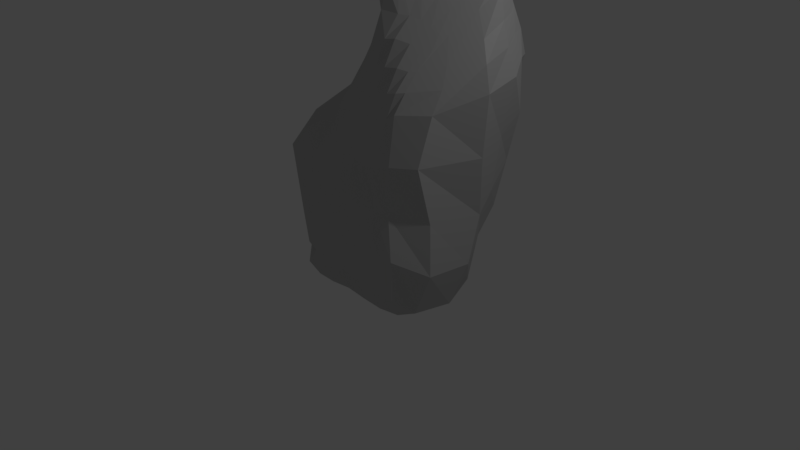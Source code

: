 # Source: batu2.blend  (saved by Blender 2.78.0; exported with 4.5.12 LTS)
import bpy
from mathutils import Matrix  # noqa: F401  (used for matrix-valued properties, if any)

bpy.ops.wm.read_factory_settings(use_empty=True)
scene = bpy.context.scene
scene.name = 'Scene'

# ---- collections
col_collection_1 = bpy.data.collections.new('Collection 1'); scene.collection.children.link(col_collection_1)

# ---- materials (node trees are filled in below, after node groups)
mat_batu_001 = bpy.data.materials.new('batu.001')
mat_batu_001.alpha_threshold = 0.0
mat_batu_001.use_transparent_shadow = False
mat_batu_001.diffuse_color = (0.5277, 0.5277, 0.5277, 1.0)
mat_batu_001.roughness = 0.5

# ---- material node trees

# ---- world
world_world = bpy.data.worlds.new('World'); scene.world = world_world
world_world.color = (0.05088, 0.05088, 0.05088)
world_world.use_sun_shadow = False
world_world.sun_shadow_jitter_overblur = 0.0
world_world.cycles.sampling_method = 'MANUAL'

# ---- cameras
cam_camera = bpy.data.cameras.new('Camera')
cam_camera.clip_end = 100.0
cam_camera.lens = 35.0
cam_camera.sensor_width = 32.0
cam_camera.sensor_height = 18.0
cam_camera.ortho_scale = 7.314
cam_camera.dof.focus_distance = 0.0
cam_camera.dof.aperture_fstop = 128.0

# ---- lights
light_lamp = bpy.data.lights.new('Lamp', 'POINT')
light_lamp.transmission_factor = 0.0
light_lamp.cutoff_distance = 30.0
light_lamp.energy = 100.0
light_lamp.shadow_buffer_clip_start = 1.001
light_lamp.shadow_soft_size = 0.1
light_lamp.shadow_maximum_resolution = 0.006
light_lamp.use_absolute_resolution = True

# ---- meshes
me_cube_013 = bpy.data.meshes.new('Cube.013')
me_cube_013.from_pydata([(-0.7834, -0.5558, -0.9449), (-0.4572, -0.4294, 0.5548), (-0.8909, 0.6524, -0.8084), (-0.9383, 0.5208, 1.017), (1.001, -0.7564, -0.9832), (0.8406, -0.5467, 1.194), (0.9387, 0.6722, -0.8053), (1.39, 0.8927, 1.674), (0.005357, 0.7694, -0.8628), (-0.6571, 0.6447, 1.584), (-0.000809, -0.6401, -0.9708), (0.07467, -0.413, 1.001), (0.8887, 0.07661, 1.973), (1.195, 0.7849, 2.624), (0.03237, 0.9608, 2.575), (0.337, -0.01676, 2.123), (-1.168, 0.107, -1.211), (-0.8527, -0.5688, -0.111), (-0.9204, 0.3102, 0.8788), (-1.054, 0.6535, 0.05163), (-0.4247, 0.7289, -0.8679), (0.2192, 0.9825, 1.569), (1.203, 0.9546, 0.3733), (1.217, 0.01035, -1.239), (1.537, 0.1982, 1.429), (0.9001, -0.698, 0.06437), (0.4921, -0.6942, -1.026), (-0.1813, -0.4184, 0.7932), (0.47, 0.7431, -0.8693), (-0.7919, 0.5757, 1.325), (-0.4364, -0.5886, -1.022), (0.5398, -0.5159, 1.067), (-0.4039, 0.132, 1.447), (0.0006283, -0.004506, -1.414), (-0.1005, -0.6777, 0.1141), (-0.2268, 1.03, 0.1877), (0.7626, 0.9235, 2.836), (0.9554, 0.5396, 2.474), (0.6192, 0.06714, 2.09), (-0.2509, 0.1155, 2.696), (-0.2671, 0.8796, 2.002), (1.246, 0.8367, 2.161), (0.229, -0.2598, 1.553), (0.8584, -0.232, 1.615), (0.6313, -0.3087, 1.625), (1.344, 0.2926, 1.974), (-0.1248, 0.1633, 1.981), (0.3054, 0.4896, 2.833), (-0.6911, 0.8435, 0.1575), (0.4942, -0.7539, 0.05588), (-0.6726, -0.0005507, -1.433), (0.6647, 1.337, 2.172), (-0.5971, 0.1448, 1.156), (0.6606, -0.001764, -1.429), (-0.4331, -0.6385, -0.0201), (1.353, 0.3402, -0.1055), (0.4308, 1.153, 0.2704), (-1.784, 0.06045, 0.01139), (-0.98, -0.3662, -1.091), (-0.726, -0.4521, 0.2844), (-0.9714, 0.4937, 0.9791), (-1.03, 0.7765, -0.3622), (-0.6528, 0.6923, -0.8493), (1.188, 1.198, 1.615), (1.137, 0.8364, -0.2127), (1.105, 0.4471, -1.117), (1.25, -0.3768, 1.249), (1.042, -0.7933, -0.4468), (0.7527, -0.7248, -1.026), (-0.309, -0.4277, 0.6714), (0.2331, 0.761, -0.8682), (-0.7244, 0.6055, 1.459), (-0.2203, -0.6136, -0.9957), (0.3071, -0.4648, 1.032), (-0.1692, -0.2528, 1.263), (-0.002269, -0.5552, -1.316), (-0.04943, -0.6672, -0.4206), (-0.0792, 1.06, -0.3389), (1.125, 0.8738, 2.771), (0.864, 0.2777, 2.218), (0.4721, 0.03241, 2.119), (0.05349, 0.08469, 2.402), (-0.02829, 0.9788, 2.236), (1.314, 0.8421, 1.943), (0.2863, -0.1722, 1.86), (0.8544, -0.3974, 1.417), (-1.138, 0.4232, -1.122), (-0.8485, -0.57, -0.5252), (-0.6399, -0.1869, 0.7295), (-1.083, 0.5022, 0.5911), (-0.2108, 0.756, -0.8688), (-0.4866, 0.7372, 1.701), (1.347, 0.9725, 1.009), (1.169, -0.523, -1.177), (1.514, 0.6601, 1.526), (0.9166, -0.7027, 0.6502), (0.2412, -0.6664, -1.002), (-0.06247, -0.4112, 0.9026), (0.7228, 0.7187, -0.8545), (-0.8624, 0.5472, 1.178), (-0.638, -0.5688, -1.012), (0.707, -0.5398, 1.118), (-0.6066, 0.5113, 1.568), (-0.003371, 0.5598, -1.321), (-0.01955, -0.56, 0.5229), (-0.7368, 0.5191, 1.05), (0.2935, 1.055, 2.711), (1.131, 0.7993, 2.682), (0.7655, 0.07966, 2.035), (-0.2407, 0.3664, 2.832), (-0.5064, 0.7337, 1.814), (1.205, 0.8126, 2.362), (0.1665, -0.3366, 1.285), (0.9038, -0.06481, 1.794), (0.6343, -0.116, 1.86), (0.5998, -0.4307, 1.356), (0.4214, -0.2996, 1.592), (0.7693, -0.2721, 1.608), (1.142, 0.4205, 2.232), (1.499, 0.174, 1.751), (1.13, -0.04279, 1.708), (1.315, 0.644, 2.115), (-0.152, 0.1191, 2.397), (-0.2603, 0.1549, 1.715), (-0.2864, 0.5155, 2.013), (0.01525, -0.1299, 1.755), (0.4093, 0.2824, 2.484), (0.5074, 0.8131, 3.041), (0.6856, 0.5922, 2.696), (-0.02269, 0.2926, 2.845), (-0.4772, 0.9354, 0.1785), (-0.8754, 0.7556, 0.1116), (-0.5421, 0.987, -0.3511), (-0.9318, 0.5171, 0.8527), (0.1934, -0.7265, 0.0942), (0.703, -0.7394, 0.05386), (0.5046, -0.7286, -0.4754), (0.4669, -0.6758, 0.5445), (-0.5914, -0.5483, -1.352), (-0.5865, 0.5305, -1.331), (-0.9537, 0.02261, -1.371), (-0.3337, -0.001884, -1.43), (0.6981, 1.182, 2.484), (0.5629, 1.232, 1.862), (1.19, 0.9323, 2.24), (0.1286, 1.203, 2.065), (-0.3548, -0.2626, 1.054), (-0.7573, 0.4914, 1.32), (-0.4912, 0.1191, 1.29), (-0.7406, 0.2084, 1.018), (0.5921, -0.5617, -1.351), (0.5883, 0.5468, -1.337), (0.3306, -0.004145, -1.43), (0.9578, 0.002395, -1.381), (-0.6167, -0.6131, -0.08057), (-0.2749, -0.6551, 0.04995), (-0.4258, -0.6183, -0.5133), (-0.3212, -0.5257, 0.3939), (1.309, -0.4378, 0.001574), (1.331, 0.5558, 0.1402), (1.393, 0.1252, -0.6658), (1.456, 0.2257, 0.6648), (0.9365, 1.153, 0.317), (0.07981, 1.108, 0.2307), (0.53, 1.032, -0.299), (0.3148, 0.9496, 0.9149), (-1.457, 0.3501, -0.01733), (-1.68, -0.08556, 0.03602), (-1.542, 0.2827, -0.7115), (-1.477, 0.1861, 0.5182), (-1.275, -0.1537, 0.4041), (-1.239, -0.225, -0.5869), (-1.453, 0.5388, -0.6255), (-0.3995, 0.6017, 1.082), (0.1985, 1.059, -0.3161), (0.9624, 0.98, -0.2819), (1.383, 0.6138, 0.8148), (1.208, 0.4919, -0.4738), (1.385, -0.499, -0.6103), (-0.1761, -0.5428, 0.4544), (-0.2434, -0.642, -0.4661), (-0.6329, -0.5932, -0.5445), (0.8804, 0.5108, -1.272), (0.2943, 0.5565, -1.337), (0.294, -0.5595, -1.34), (-0.8698, 0.5023, 1.157), (-0.6748, 0.4899, 1.443), (-0.2673, -0.2592, 1.164), (-0.2098, 0.928, 1.893), (1.232, 1.038, 1.95), (1.186, 0.7943, 2.553), (-0.2988, 0.5594, -1.339), (-0.8765, 0.4707, -1.256), (-0.8466, -0.5219, -1.278), (0.6554, -0.7049, 0.5936), (0.8005, -0.763, -0.481), (0.2201, -0.6972, -0.4435), (-1.005, 0.5159, 0.7237), (-0.7928, 0.8955, -0.3556), (-0.313, 1.038, -0.3472), (0.01696, 0.5766, 3.026), (0.9212, 0.8876, 2.909), (0.666, 0.3205, 2.378), (-0.05999, -0.1926, 1.516), (-0.4477, 0.5001, 1.791), (-0.1347, 0.482, 2.348), (1.417, 0.6147, 1.842), (1.213, -0.1941, 1.486), (0.9809, 0.1237, 1.977), (0.7537, -0.4461, 1.398), (0.3724, -0.3831, 1.313), (0.4455, -0.1631, 1.891), (0.8032, -0.08466, 1.818), (1.227, 0.679, 2.442), (0.06609, -0.01936, 2.129), (0.1665, 0.1738, 2.487), (-0.8569, 0.5155, 0.9679), (0.2169, -0.6078, 0.56), (-0.2984, -0.5665, -1.341), (0.2358, 1.215, 2.38), (-0.4771, -0.2456, 0.8896), (0.901, -0.5574, -1.307), (-0.5069, -0.4933, 0.3434), (1.242, -0.5724, 0.6889), (0.987, 1.115, 0.8963), (-1.231, 0.3986, 0.5378)], [], [(225, 60, 3, 89), (224, 63, 7, 92), (223, 66, 5, 95), (222, 69, 1, 59), (221, 93, 4, 68), (220, 88, 1, 69), (219, 82, 14, 106), (218, 75, 10, 72), (217, 73, 11, 104), (216, 71, 9, 105), (215, 81, 15, 80), (214, 84, 15, 81), (213, 111, 13, 107), (212, 113, 12, 108), (211, 114, 38, 80), (210, 115, 44, 116), (209, 85, 43, 117), (208, 118, 37, 79), (207, 119, 45, 120), (206, 83, 41, 121), (205, 122, 39, 109), (204, 123, 46, 124), (203, 112, 42, 125), (202, 126, 38, 108), (201, 127, 47, 128), (200, 109, 39, 129), (199, 130, 35, 77), (198, 131, 48, 132), (197, 99, 29, 133), (196, 134, 34, 76), (195, 135, 49, 136), (194, 101, 31, 137), (193, 138, 30, 100), (192, 139, 50, 140), (191, 103, 33, 141), (190, 142, 36, 78), (189, 143, 51, 144), (188, 110, 40, 145), (187, 146, 27, 97), (186, 147, 52, 148), (185, 60, 18, 149), (184, 150, 26, 96), (183, 151, 53, 152), (182, 65, 23, 153), (181, 154, 17, 87), (180, 155, 54, 156), (179, 97, 27, 157), (178, 158, 25, 67), (177, 159, 55, 160), (176, 94, 24, 161), (175, 162, 22, 64), (174, 163, 56, 164), (173, 91, 21, 165), (172, 166, 19, 61), (171, 167, 57, 168), (170, 88, 18, 169), (167, 170, 169, 57), (17, 59, 170, 167), (59, 1, 88, 170), (58, 171, 168, 16), (0, 87, 171, 58), (87, 17, 167, 171), (86, 172, 61, 2), (16, 168, 172, 86), (168, 57, 166, 172), (163, 173, 165, 56), (35, 105, 173, 163), (105, 9, 91, 173), (70, 174, 164, 28), (8, 77, 174, 70), (77, 35, 163, 174), (98, 175, 64, 6), (28, 164, 175, 98), (164, 56, 162, 175), (159, 176, 161, 55), (22, 92, 176, 159), (92, 7, 94, 176), (65, 177, 160, 23), (6, 64, 177, 65), (64, 22, 159, 177), (93, 178, 67, 4), (23, 160, 178, 93), (160, 55, 158, 178), (155, 179, 157, 54), (34, 104, 179, 155), (104, 11, 97, 179), (72, 180, 156, 30), (10, 76, 180, 72), (76, 34, 155, 180), (100, 181, 87, 0), (30, 156, 181, 100), (156, 54, 154, 181), (151, 182, 153, 53), (28, 98, 182, 151), (98, 6, 65, 182), (103, 183, 152, 33), (8, 70, 183, 103), (70, 28, 151, 183), (75, 184, 96, 10), (33, 152, 184, 75), (152, 53, 150, 184), (147, 185, 149, 52), (29, 99, 185, 147), (99, 3, 60, 185), (102, 186, 148, 32), (9, 71, 186, 102), (71, 29, 147, 186), (74, 187, 97, 11), (32, 148, 187, 74), (148, 52, 146, 187), (143, 188, 145, 51), (21, 91, 188, 143), (91, 9, 110, 188), (83, 189, 144, 41), (7, 63, 189, 83), (63, 21, 143, 189), (111, 190, 78, 13), (41, 144, 190, 111), (144, 51, 142, 190), (139, 191, 141, 50), (20, 90, 191, 139), (90, 8, 103, 191), (86, 192, 140, 16), (2, 62, 192, 86), (62, 20, 139, 192), (58, 193, 100, 0), (16, 140, 193, 58), (140, 50, 138, 193), (135, 194, 137, 49), (25, 95, 194, 135), (95, 5, 101, 194), (68, 195, 136, 26), (4, 67, 195, 68), (67, 25, 135, 195), (96, 196, 76, 10), (26, 136, 196, 96), (136, 49, 134, 196), (131, 197, 133, 48), (19, 89, 197, 131), (89, 3, 99, 197), (62, 198, 132, 20), (2, 61, 198, 62), (61, 19, 131, 198), (90, 199, 77, 8), (20, 132, 199, 90), (132, 48, 130, 199), (127, 200, 129, 47), (36, 106, 200, 127), (106, 14, 109, 200), (107, 201, 128, 37), (13, 78, 201, 107), (78, 36, 127, 201), (79, 202, 108, 12), (37, 128, 202, 79), (128, 47, 126, 202), (123, 203, 125, 46), (32, 74, 203, 123), (74, 11, 112, 203), (110, 204, 124, 40), (9, 102, 204, 110), (102, 32, 123, 204), (82, 205, 109, 14), (40, 124, 205, 82), (124, 46, 122, 205), (119, 206, 121, 45), (24, 94, 206, 119), (94, 7, 83, 206), (85, 207, 120, 43), (5, 66, 207, 85), (66, 24, 119, 207), (113, 208, 79, 12), (43, 120, 208, 113), (120, 45, 118, 208), (115, 209, 117, 44), (31, 101, 209, 115), (101, 5, 85, 209), (112, 210, 116, 42), (11, 73, 210, 112), (73, 31, 115, 210), (84, 211, 80, 15), (42, 116, 211, 84), (116, 44, 114, 211), (114, 212, 108, 38), (44, 117, 212, 114), (117, 43, 113, 212), (118, 213, 107, 37), (45, 121, 213, 118), (121, 41, 111, 213), (122, 214, 81, 39), (46, 125, 214, 122), (125, 42, 84, 214), (126, 215, 80, 38), (47, 129, 215, 126), (129, 39, 81, 215), (130, 216, 105, 35), (48, 133, 216, 130), (133, 29, 71, 216), (134, 217, 104, 34), (49, 137, 217, 134), (137, 31, 73, 217), (138, 218, 72, 30), (50, 141, 218, 138), (141, 33, 75, 218), (142, 219, 106, 36), (51, 145, 219, 142), (145, 40, 82, 219), (146, 220, 69, 27), (52, 149, 220, 146), (149, 18, 88, 220), (150, 221, 68, 26), (53, 153, 221, 150), (153, 23, 93, 221), (154, 222, 59, 17), (54, 157, 222, 154), (157, 27, 69, 222), (158, 223, 95, 25), (55, 161, 223, 158), (161, 24, 66, 223), (162, 224, 92, 22), (56, 165, 224, 162), (165, 21, 63, 224), (166, 225, 89, 19), (57, 169, 225, 166), (169, 18, 60, 225)])
me_cube_013.materials.append(mat_batu_001)
me_cube_013.use_remesh_preserve_volume = False
me_cube_013.use_remesh_preserve_attributes = False
me_cube_013.use_mirror_vertex_groups = False
me_cube_013.update()

# ---- objects
ob_lamp = bpy.data.objects.new('Lamp', light_lamp)
ob_camera = bpy.data.objects.new('Camera', cam_camera)
ob_cube_037 = bpy.data.objects.new('Cube.037', me_cube_013)

# ---- transforms, parenting, visibility, modifiers, constraints
ob_lamp.location = (4.076, 1.005, 5.904)
ob_lamp.rotation_euler = (0.6503, 0.05522, 1.866)
ob_lamp.lock_rotations_4d = False
ob_lamp.empty_display_type = 'ARROWS'
ob_lamp.color = (0.0, 0.0, 0.0, 0.0)
ob_lamp.lineart.crease_threshold = 0.0
ob_camera.location = (7.481, -6.508, 5.344)
ob_camera.rotation_euler = (1.109, 0.0, 0.8149)
ob_camera.lock_rotations_4d = False
ob_camera.empty_display_type = 'ARROWS'
ob_camera.color = (0.0, 0.0, 0.0, 0.0)
ob_camera.display_type = 'WIRE'
ob_camera.lineart.crease_threshold = 0.0
ob_cube_037.location = (0.06424, 0.1501, 1.0)
ob_cube_037.lineart.crease_threshold = 0.0

# ---- collection membership
col_collection_1.objects.link(ob_lamp)
col_collection_1.objects.link(ob_camera)
col_collection_1.objects.link(ob_cube_037)

# ---- scene / render settings (as saved in the file)
scene.camera = ob_camera
scene.frame_start = 1; scene.frame_end = 250; scene.frame_set(1)
scene.render.engine = 'BLENDER_EEVEE_NEXT'
scene.render.resolution_percentage = 50
scene.render.dither_intensity = 0.0
scene.cycles.use_denoising = False
scene.cycles.samples = 128
scene.cycles.sampling_pattern = 'TABULATED_SOBOL'
scene.cycles.light_sampling_threshold = 0.0
scene.cycles.use_adaptive_sampling = False
scene.cycles.use_light_tree = False
scene.cycles.blur_glossy = 0.0
scene.cycles.sample_clamp_indirect = 0.0
scene.view_settings.view_transform = 'Standard'
bpy.context.view_layer.update()
